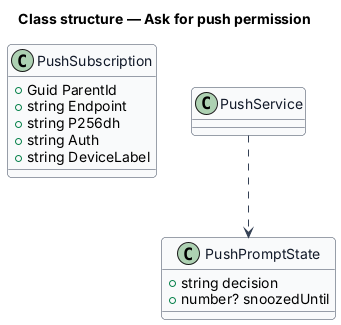

The diagram above was rendered by PlantUML. Its source (embedded in the PNG):
@startuml
skinparam backgroundColor #FFFFFF
skinparam shadowing false
skinparam roundcorner 8
skinparam defaultFontName Arial
skinparam ArrowColor #344054
skinparam class {
  BorderColor #344054
  FontColor #101828
  BackgroundColor #F9FAFB
}
title Class structure — Ask for push permission

class PushSubscription {
  +Guid ParentId
  +string Endpoint
  +string P256dh
  +string Auth
  +string DeviceLabel
}
class PushPromptState {
  +string decision
  +number? snoozedUntil
}
PushService ..> PushPromptState
@enduml